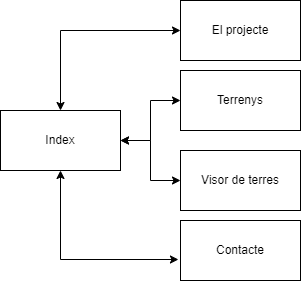

The diagram above was exported from draw.io. Its source (the exported page's mxGraphModel, read from the mxfile embedded in the PNG):
<mxGraphModel dx="1935" dy="1651" grid="1" gridSize="10" guides="1" tooltips="1" connect="1" arrows="1" fold="1" page="1" pageScale="1" pageWidth="827" pageHeight="1169" math="0" shadow="0">
  <root>
    <mxCell id="raalWODqxdhqBzLOwlwj-0" />
    <mxCell id="raalWODqxdhqBzLOwlwj-1" parent="raalWODqxdhqBzLOwlwj-0" />
    <mxCell id="6OanJ-tTUFZS30SKbdc8-16" value="" style="strokeWidth=1;shadow=0;dashed=0;align=center;html=1;shape=mxgraph.mockup.containers.browserWindow;rSize=0;strokeColor=#666666;strokeColor2=#008cff;strokeColor3=#c4c4c4;mainText=,;recursiveResize=0;fontColor=#6666FF;" parent="raalWODqxdhqBzLOwlwj-1" vertex="1">
      <mxGeometry x="-40" y="-100" width="880" height="470" as="geometry" />
    </mxCell>
    <mxCell id="6OanJ-tTUFZS30SKbdc8-17" value="PECTPriorat" style="strokeWidth=1;shadow=0;dashed=0;align=center;html=1;shape=mxgraph.mockup.containers.anchor;fontSize=17;fontColor=#666666;align=left;" parent="6OanJ-tTUFZS30SKbdc8-16" vertex="1">
      <mxGeometry x="60" y="12" width="110" height="26" as="geometry" />
    </mxCell>
    <mxCell id="6OanJ-tTUFZS30SKbdc8-18" value="https://antonmh3.github.io/PECTPriorat/" style="strokeWidth=1;shadow=0;dashed=0;align=center;html=1;shape=mxgraph.mockup.containers.anchor;rSize=0;fontSize=17;fontColor=#666666;align=left;" parent="6OanJ-tTUFZS30SKbdc8-16" vertex="1">
      <mxGeometry x="130" y="60" width="250" height="26" as="geometry" />
    </mxCell>
    <mxCell id="srgD0T2uNy2nnUzsSbOh-0" value="" style="rounded=0;whiteSpace=wrap;html=1;" parent="raalWODqxdhqBzLOwlwj-1" vertex="1">
      <mxGeometry x="-40" width="880" height="100" as="geometry" />
    </mxCell>
    <mxCell id="srgD0T2uNy2nnUzsSbOh-58" value="" style="edgeStyle=orthogonalEdgeStyle;rounded=0;orthogonalLoop=1;jettySize=auto;html=1;dashed=1;fontColor=#6666FF;startArrow=none;startFill=0;" parent="raalWODqxdhqBzLOwlwj-1" source="srgD0T2uNy2nnUzsSbOh-1" target="srgD0T2uNy2nnUzsSbOh-48" edge="1">
      <mxGeometry relative="1" as="geometry" />
    </mxCell>
    <UserObject label="&lt;font color=&quot;#000000&quot;&gt;El projecte&lt;/font&gt;" link="data:page/id,CxxqP2q92ZwD7YT-BSW4" id="srgD0T2uNy2nnUzsSbOh-1">
      <mxCell style="strokeWidth=1;shadow=0;dashed=1;align=center;html=1;shape=mxgraph.mockup.buttons.button;strokeColor=#666666;fontColor=#ffffff;mainText=;buttonStyle=round;fontSize=17;fontStyle=1;fillColor=#FFFFFF;whiteSpace=wrap;dashPattern=1 1;" parent="raalWODqxdhqBzLOwlwj-1" vertex="1">
        <mxGeometry x="345" y="10" width="110" height="80" as="geometry" />
      </mxCell>
    </UserObject>
    <UserObject label="&lt;font color=&quot;#000000&quot;&gt;Vissor de terres&lt;/font&gt;" link="data:page/id,eGPAFFCyXpWuAbd6N8Ma" id="srgD0T2uNy2nnUzsSbOh-6">
      <mxCell style="strokeWidth=1;shadow=0;dashed=1;align=center;html=1;shape=mxgraph.mockup.buttons.button;strokeColor=#666666;fontColor=#ffffff;mainText=;buttonStyle=round;fontSize=17;fontStyle=1;fillColor=#FFFFFF;whiteSpace=wrap;dashPattern=1 1;" parent="raalWODqxdhqBzLOwlwj-1" vertex="1">
        <mxGeometry x="470" y="10" width="110" height="80" as="geometry" />
      </mxCell>
    </UserObject>
    <UserObject label="&lt;font color=&quot;#000000&quot;&gt;Terrenys&lt;/font&gt;" link="data:page/id,_aPmp4WXC9ggwns_PVur" id="srgD0T2uNy2nnUzsSbOh-7">
      <mxCell style="strokeWidth=1;shadow=0;dashed=1;align=center;html=1;shape=mxgraph.mockup.buttons.button;strokeColor=#666666;fontColor=#ffffff;mainText=;buttonStyle=round;fontSize=17;fontStyle=1;fillColor=#FFFFFF;whiteSpace=wrap;dashPattern=1 1;" parent="raalWODqxdhqBzLOwlwj-1" vertex="1">
        <mxGeometry x="590" y="10" width="110" height="80" as="geometry" />
      </mxCell>
    </UserObject>
    <mxCell id="srgD0T2uNy2nnUzsSbOh-57" value="" style="edgeStyle=orthogonalEdgeStyle;rounded=0;orthogonalLoop=1;jettySize=auto;html=1;dashed=1;fontColor=#6666FF;startArrow=none;startFill=0;entryX=0.5;entryY=1;entryDx=0;entryDy=0;entryPerimeter=0;" parent="raalWODqxdhqBzLOwlwj-1" source="srgD0T2uNy2nnUzsSbOh-8" target="srgD0T2uNy2nnUzsSbOh-56" edge="1">
      <mxGeometry relative="1" as="geometry" />
    </mxCell>
    <UserObject label="&lt;font color=&quot;#000000&quot;&gt;Contacte&lt;/font&gt;" link="data:page/id,Kjf8O9b9UCcDlUYeBGXH" id="srgD0T2uNy2nnUzsSbOh-8">
      <mxCell style="strokeWidth=1;shadow=0;dashed=1;align=center;html=1;shape=mxgraph.mockup.buttons.button;strokeColor=#666666;fontColor=#ffffff;mainText=;buttonStyle=round;fontSize=17;fontStyle=1;fillColor=#FFFFFF;whiteSpace=wrap;dashPattern=1 1;" parent="raalWODqxdhqBzLOwlwj-1" vertex="1">
        <mxGeometry x="710" y="10" width="110" height="80" as="geometry" />
      </mxCell>
    </UserObject>
    <mxCell id="srgD0T2uNy2nnUzsSbOh-43" value="" style="edgeStyle=orthogonalEdgeStyle;rounded=0;orthogonalLoop=1;jettySize=auto;html=1;startArrow=none;startFill=0;dashed=1;" parent="raalWODqxdhqBzLOwlwj-1" source="srgD0T2uNy2nnUzsSbOh-10" target="srgD0T2uNy2nnUzsSbOh-38" edge="1">
      <mxGeometry relative="1" as="geometry" />
    </mxCell>
    <UserObject label="" link="data:page/id,pJPAm7TF0w6mn3k2c22h" id="srgD0T2uNy2nnUzsSbOh-10">
      <mxCell style="sketch=0;outlineConnect=0;fontColor=#232F3E;gradientColor=none;fillColor=#D45B07;strokeColor=none;dashed=0;verticalLabelPosition=bottom;verticalAlign=top;align=center;html=1;fontSize=12;fontStyle=0;aspect=fixed;pointerEvents=1;shape=mxgraph.aws4.container_registry_image;" parent="raalWODqxdhqBzLOwlwj-1" vertex="1">
        <mxGeometry y="17.5" width="65" height="65" as="geometry" />
      </mxCell>
    </UserObject>
    <mxCell id="srgD0T2uNy2nnUzsSbOh-38" value="&lt;font color=&quot;#6666ff&quot;&gt;Imatge del logo PECT Priorat&lt;/font&gt;/&lt;font color=&quot;#ff0000&quot;&gt;link cap a index&lt;/font&gt;" style="shape=note;size=0;align=left;spacingLeft=10;html=1;whiteSpace=wrap;dashed=1;" parent="raalWODqxdhqBzLOwlwj-1" vertex="1">
      <mxGeometry x="-180" y="30" width="110" height="40" as="geometry" />
    </mxCell>
    <mxCell id="srgD0T2uNy2nnUzsSbOh-48" value="&lt;div style=&quot;text-align: justify&quot;&gt;&lt;font color=&quot;#6666ff&quot;&gt;Boto de el projecte&lt;/font&gt;&lt;span&gt;/&lt;/span&gt;&lt;font color=&quot;#ff0000&quot;&gt;link cap a el projecte/&lt;/font&gt;&lt;font color=&quot;#ffd966&quot;&gt;degradat gris quan hi pases pel demunt el cursor&lt;/font&gt;&lt;/div&gt;" style="shape=note;size=0;align=left;spacingLeft=10;html=1;whiteSpace=wrap;dashed=1;" parent="raalWODqxdhqBzLOwlwj-1" vertex="1">
      <mxGeometry x="310" y="-210" width="180" height="90" as="geometry" />
    </mxCell>
    <mxCell id="srgD0T2uNy2nnUzsSbOh-50" value="" style="edgeStyle=orthogonalEdgeStyle;rounded=0;orthogonalLoop=1;jettySize=auto;html=1;dashed=1;fontColor=#6666FF;startArrow=none;startFill=0;exitX=0.509;exitY=0.02;exitDx=0;exitDy=0;exitPerimeter=0;" parent="raalWODqxdhqBzLOwlwj-1" edge="1">
      <mxGeometry relative="1" as="geometry">
        <mxPoint x="405.9899999999998" y="26" as="sourcePoint" />
        <Array as="points">
          <mxPoint x="406" y="-12" />
          <mxPoint x="405" y="-12" />
        </Array>
      </mxGeometry>
    </mxCell>
    <mxCell id="srgD0T2uNy2nnUzsSbOh-52" value="" style="edgeStyle=orthogonalEdgeStyle;rounded=0;orthogonalLoop=1;jettySize=auto;html=1;dashed=1;fontColor=#6666FF;startArrow=none;startFill=0;exitX=0.509;exitY=0.04;exitDx=0;exitDy=0;exitPerimeter=0;" parent="raalWODqxdhqBzLOwlwj-1" source="srgD0T2uNy2nnUzsSbOh-6" target="srgD0T2uNy2nnUzsSbOh-53" edge="1">
      <mxGeometry relative="1" as="geometry">
        <mxPoint x="525" y="12.5" as="sourcePoint" />
      </mxGeometry>
    </mxCell>
    <mxCell id="srgD0T2uNy2nnUzsSbOh-53" value="&lt;font color=&quot;#6666ff&quot;&gt;Boto de el visor de terres/&lt;/font&gt;&lt;font color=&quot;#ff0000&quot;&gt;link cap a visor/&lt;/font&gt;&lt;font color=&quot;#ffd966&quot;&gt;degradat gris quan hi pases pel demunt el cursor&lt;/font&gt;" style="shape=note;size=0;align=left;spacingLeft=10;html=1;whiteSpace=wrap;dashed=1;" parent="raalWODqxdhqBzLOwlwj-1" vertex="1">
      <mxGeometry x="435" y="-310" width="180" height="90" as="geometry" />
    </mxCell>
    <mxCell id="srgD0T2uNy2nnUzsSbOh-54" value="" style="edgeStyle=orthogonalEdgeStyle;rounded=0;orthogonalLoop=1;jettySize=auto;html=1;dashed=1;fontColor=#6666FF;startArrow=none;startFill=0;exitX=0.509;exitY=0.02;exitDx=0;exitDy=0;exitPerimeter=0;" parent="raalWODqxdhqBzLOwlwj-1" source="srgD0T2uNy2nnUzsSbOh-7" target="srgD0T2uNy2nnUzsSbOh-55" edge="1">
      <mxGeometry relative="1" as="geometry">
        <mxPoint x="715" y="-17.5" as="sourcePoint" />
      </mxGeometry>
    </mxCell>
    <mxCell id="srgD0T2uNy2nnUzsSbOh-55" value="&lt;font color=&quot;#6666ff&quot;&gt;Boto de terrenys/&lt;/font&gt;&lt;font color=&quot;#ff0000&quot;&gt;link cap a terrenys/&lt;/font&gt;&lt;font color=&quot;#ffd966&quot;&gt;degradat gris quan hi pases pel demunt el cursor&lt;/font&gt;" style="shape=note;size=0;align=left;spacingLeft=10;html=1;whiteSpace=wrap;dashed=1;" parent="raalWODqxdhqBzLOwlwj-1" vertex="1">
      <mxGeometry x="555" y="-200" width="180" height="90" as="geometry" />
    </mxCell>
    <mxCell id="srgD0T2uNy2nnUzsSbOh-56" value="&lt;font color=&quot;#6666ff&quot;&gt;Boto de contacte/&lt;/font&gt;&lt;font color=&quot;#ff0000&quot;&gt;link cap a contacte/&lt;/font&gt;&lt;font color=&quot;#ffd966&quot;&gt;degradat gris quan hi pases pel demunt el cursor&lt;/font&gt;" style="shape=note;size=0;align=left;spacingLeft=10;html=1;whiteSpace=wrap;dashed=1;" parent="raalWODqxdhqBzLOwlwj-1" vertex="1">
      <mxGeometry x="675" y="-310" width="180" height="90" as="geometry" />
    </mxCell>
    <mxCell id="srgD0T2uNy2nnUzsSbOh-59" value="" style="rounded=0;whiteSpace=wrap;html=1;fontColor=#6666FF;labelBackgroundColor=none;fillColor=#CCCCCC;" parent="raalWODqxdhqBzLOwlwj-1" vertex="1">
      <mxGeometry x="-40" y="100" width="880" height="270" as="geometry" />
    </mxCell>
    <mxCell id="RMIxXJcqlDe0abaoPucf-2" value="" style="edgeStyle=orthogonalEdgeStyle;rounded=0;orthogonalLoop=1;jettySize=auto;html=1;dashed=1;fontSize=14;fontColor=#000000;startArrow=none;startFill=0;entryX=1.013;entryY=0.633;entryDx=0;entryDy=0;entryPerimeter=0;" parent="raalWODqxdhqBzLOwlwj-1" source="srgD0T2uNy2nnUzsSbOh-60" target="RMIxXJcqlDe0abaoPucf-4" edge="1">
      <mxGeometry relative="1" as="geometry">
        <mxPoint x="-70" y="235" as="targetPoint" />
        <Array as="points">
          <mxPoint x="210" y="237" />
          <mxPoint x="210" y="237" />
        </Array>
      </mxGeometry>
    </mxCell>
    <mxCell id="srgD0T2uNy2nnUzsSbOh-60" value="" style="sketch=0;outlineConnect=0;fontColor=#232F3E;gradientColor=none;fillColor=#D45B07;strokeColor=none;dashed=0;verticalLabelPosition=bottom;verticalAlign=top;align=center;html=1;fontSize=12;fontStyle=0;aspect=fixed;pointerEvents=1;shape=mxgraph.aws4.container_registry_image;" parent="raalWODqxdhqBzLOwlwj-1" vertex="1">
      <mxGeometry x="306" y="127.5" width="215" height="215" as="geometry" />
    </mxCell>
    <UserObject label="Contacta'ns" link="data:page/id,Kjf8O9b9UCcDlUYeBGXH" id="6OanJ-tTUFZS30SKbdc8-0">
      <mxCell style="strokeWidth=1;shadow=0;dashed=1;align=center;html=1;shape=mxgraph.mockup.buttons.button;strokeColor=#FFFFFF;fontColor=#ffffff;mainText=;buttonStyle=round;fontSize=17;fontStyle=1;fillColor=#333333;whiteSpace=wrap;dashPattern=1 1;" parent="raalWODqxdhqBzLOwlwj-1" vertex="1">
        <mxGeometry x="362" y="260" width="102.5" height="30" as="geometry" />
      </mxCell>
    </UserObject>
    <mxCell id="6OanJ-tTUFZS30SKbdc8-20" value="&lt;font color=&quot;#000000&quot; style=&quot;font-size: 21px&quot;&gt;&lt;b&gt;Benvolguts al projecte PECT Priorat&lt;/b&gt;&lt;/font&gt;" style="text;html=1;strokeColor=none;fillColor=none;align=center;verticalAlign=middle;whiteSpace=wrap;rounded=0;fontColor=#6666FF;" parent="raalWODqxdhqBzLOwlwj-1" vertex="1">
      <mxGeometry x="225" y="160" width="390" height="30" as="geometry" />
    </mxCell>
    <mxCell id="6OanJ-tTUFZS30SKbdc8-21" value="&lt;font color=&quot;#000000&quot; style=&quot;font-size: 14px&quot;&gt;&lt;b style=&quot;font-size: 14px&quot;&gt;Desenvolupament económic, agricultura, sostenibilitat i paisatge&lt;/b&gt;&lt;/font&gt;" style="text;html=1;strokeColor=none;fillColor=none;align=center;verticalAlign=middle;whiteSpace=wrap;rounded=0;fontColor=#6666FF;fontSize=14;" parent="raalWODqxdhqBzLOwlwj-1" vertex="1">
      <mxGeometry x="197.5" y="200" width="445" height="30" as="geometry" />
    </mxCell>
    <mxCell id="RMIxXJcqlDe0abaoPucf-4" value="&lt;div style=&quot;text-align: justify&quot;&gt;&lt;font color=&quot;#6666ff&quot;&gt;Imatge representativa del projecte o slidimages que ocupi tot el contenidor (background del &lt;/font&gt;&lt;font color=&quot;#ff0080&quot;&gt;C3&lt;/font&gt;&lt;font color=&quot;#6666ff&quot;&gt;)&lt;/font&gt;&lt;/div&gt;" style="shape=note;size=0;align=left;spacingLeft=10;html=1;whiteSpace=wrap;dashed=1;" parent="raalWODqxdhqBzLOwlwj-1" vertex="1">
      <mxGeometry x="-220" y="180" width="150" height="90" as="geometry" />
    </mxCell>
    <mxCell id="RMIxXJcqlDe0abaoPucf-6" value="&lt;div style=&quot;text-align: justify&quot;&gt;&lt;font color=&quot;#6666ff&quot;&gt;Contenidor amb una benvolguda al projecte i unes paraules clau amb un boto de contacte/&lt;/font&gt;&lt;font color=&quot;#ff0000&quot;&gt;El boto de contacte porta a contacte&lt;/font&gt;&lt;font color=&quot;#ffd966&quot;&gt;/ el boto de contacte te un degradat blanc quan hi pases el cursor&lt;/font&gt;&lt;/div&gt;" style="shape=note;size=0;align=left;spacingLeft=10;html=1;whiteSpace=wrap;dashed=1;" parent="raalWODqxdhqBzLOwlwj-1" vertex="1">
      <mxGeometry x="870" y="155" width="170" height="140" as="geometry" />
    </mxCell>
    <mxCell id="RMIxXJcqlDe0abaoPucf-8" value="C1" style="text;html=1;strokeColor=none;fillColor=none;align=center;verticalAlign=middle;whiteSpace=wrap;rounded=0;dashed=1;dashPattern=1 1;labelBackgroundColor=none;fontSize=14;fontColor=#FF0080;fontStyle=1" parent="raalWODqxdhqBzLOwlwj-1" vertex="1">
      <mxGeometry x="-40" width="40" height="30" as="geometry" />
    </mxCell>
    <mxCell id="RMIxXJcqlDe0abaoPucf-9" value="C2" style="text;html=1;strokeColor=none;fillColor=none;align=center;verticalAlign=middle;whiteSpace=wrap;rounded=0;dashed=1;dashPattern=1 1;labelBackgroundColor=none;fontSize=14;fontColor=#FF0080;fontStyle=1" parent="raalWODqxdhqBzLOwlwj-1" vertex="1">
      <mxGeometry x="-40" y="100" width="40" height="30" as="geometry" />
    </mxCell>
    <mxCell id="RMIxXJcqlDe0abaoPucf-10" value="C3" style="text;html=1;strokeColor=none;fillColor=none;align=center;verticalAlign=middle;whiteSpace=wrap;rounded=0;dashed=1;dashPattern=1 1;labelBackgroundColor=none;fontSize=14;fontColor=#FF0080;fontStyle=1" parent="raalWODqxdhqBzLOwlwj-1" vertex="1">
      <mxGeometry x="197.5" y="160" width="40" height="30" as="geometry" />
    </mxCell>
    <mxCell id="RMIxXJcqlDe0abaoPucf-13" value="" style="edgeStyle=orthogonalEdgeStyle;rounded=0;orthogonalLoop=1;jettySize=auto;html=1;dashed=1;fontSize=14;fontColor=#FFFF33;startArrow=none;startFill=0;" parent="raalWODqxdhqBzLOwlwj-1" source="RMIxXJcqlDe0abaoPucf-11" target="RMIxXJcqlDe0abaoPucf-6" edge="1">
      <mxGeometry relative="1" as="geometry">
        <mxPoint x="772.7561917989024" y="225" as="targetPoint" />
      </mxGeometry>
    </mxCell>
    <mxCell id="RMIxXJcqlDe0abaoPucf-11" value="" style="strokeWidth=2;html=1;shape=mxgraph.flowchart.annotation_2;align=left;labelPosition=right;pointerEvents=1;dashed=1;labelBackgroundColor=none;fontSize=14;fontColor=#FFFF33;fillColor=#333333;rotation=-181;" parent="raalWODqxdhqBzLOwlwj-1" vertex="1">
      <mxGeometry x="642.76" y="160" width="50" height="130" as="geometry" />
    </mxCell>
    <mxCell id="_bl56RpA6DgoRiYjCw-M-0" value="" style="rounded=0;whiteSpace=wrap;html=1;fontColor=#FF0080;" parent="raalWODqxdhqBzLOwlwj-1" vertex="1">
      <mxGeometry x="-40" y="370" width="880" height="580" as="geometry" />
    </mxCell>
    <mxCell id="_bl56RpA6DgoRiYjCw-M-1" value="C4" style="text;html=1;strokeColor=none;fillColor=none;align=center;verticalAlign=middle;whiteSpace=wrap;rounded=0;dashed=1;dashPattern=1 1;labelBackgroundColor=none;fontSize=14;fontColor=#FF0080;fontStyle=1" parent="raalWODqxdhqBzLOwlwj-1" vertex="1">
      <mxGeometry x="-40" y="380" width="40" height="30" as="geometry" />
    </mxCell>
    <mxCell id="A_MdDEiHgWw-GD0ApiDH-0" value="&lt;div style=&quot;text-align: justify&quot;&gt;&lt;span&gt;Al PECT Priorat treballem per dinamitzar i mantenir vius els valors naturals d'aquesta comarca meridional sud de Catalunya.&lt;/span&gt;&lt;/div&gt;&lt;div style=&quot;text-align: justify&quot;&gt;&lt;span&gt;&lt;br&gt;&lt;/span&gt;&lt;/div&gt;&lt;div style=&quot;text-align: justify&quot;&gt;&lt;span&gt;Consulta l'apartat &quot;El projecte&quot; per assabentar-te sobre els nostres objectius, operacions i les notícies més recents.&lt;/span&gt;&lt;/div&gt;" style="text;html=1;strokeColor=none;fillColor=none;align=center;verticalAlign=middle;whiteSpace=wrap;rounded=0;fontColor=#FF0080;" parent="raalWODqxdhqBzLOwlwj-1" vertex="1">
      <mxGeometry y="460" width="350" height="30" as="geometry" />
    </mxCell>
    <mxCell id="A_MdDEiHgWw-GD0ApiDH-1" value="" style="sketch=0;outlineConnect=0;fontColor=#232F3E;gradientColor=none;fillColor=#D45B07;strokeColor=none;dashed=0;verticalLabelPosition=bottom;verticalAlign=top;align=center;html=1;fontSize=12;fontStyle=0;aspect=fixed;pointerEvents=1;shape=mxgraph.aws4.container_registry_image;" parent="raalWODqxdhqBzLOwlwj-1" vertex="1">
      <mxGeometry x="510" y="390" width="215" height="215" as="geometry" />
    </mxCell>
    <mxCell id="A_MdDEiHgWw-GD0ApiDH-2" value="" style="sketch=0;outlineConnect=0;fontColor=#232F3E;gradientColor=none;fillColor=#D45B07;strokeColor=none;dashed=0;verticalLabelPosition=bottom;verticalAlign=top;align=center;html=1;fontSize=12;fontStyle=0;aspect=fixed;pointerEvents=1;shape=mxgraph.aws4.container_registry_image;" parent="raalWODqxdhqBzLOwlwj-1" vertex="1">
      <mxGeometry x="40" y="650" width="215" height="215" as="geometry" />
    </mxCell>
    <mxCell id="A_MdDEiHgWw-GD0ApiDH-3" value="&lt;div style=&quot;text-align: justify&quot;&gt;Compartim objectius amb la gent del territori donant continuitat&amp;nbsp; i vida a terres sense propietari, assegurant el paisatge i patrimoni tradicional tot dinamitzant activitats del sector&lt;/div&gt;&lt;div style=&quot;text-align: justify&quot;&gt;&lt;br&gt;&lt;/div&gt;&lt;div style=&quot;text-align: justify&quot;&gt;Fes una ullda al banc de terres del Priorat, on hi trobaras terrenys i finques cedides per a que puguis começar la teva vida al camp&lt;/div&gt;&lt;div style=&quot;text-align: justify&quot;&gt;&lt;br&gt;&lt;/div&gt;" style="text;html=1;strokeColor=none;fillColor=none;align=center;verticalAlign=middle;whiteSpace=wrap;rounded=0;fontColor=#FF0080;" parent="raalWODqxdhqBzLOwlwj-1" vertex="1">
      <mxGeometry x="385" y="740" width="350" height="30" as="geometry" />
    </mxCell>
    <mxCell id="e33-fKQ98UCCLQYm0bYM-0" value="" style="rounded=0;whiteSpace=wrap;html=1;" vertex="1" parent="raalWODqxdhqBzLOwlwj-1">
      <mxGeometry x="-40" y="950" width="880" height="160" as="geometry" />
    </mxCell>
    <mxCell id="e33-fKQ98UCCLQYm0bYM-1" value="" style="dashed=0;outlineConnect=0;html=1;align=center;labelPosition=center;verticalLabelPosition=bottom;verticalAlign=top;shape=mxgraph.webicons.facebook;fillColor=#6294E4;gradientColor=#1A2665" vertex="1" parent="raalWODqxdhqBzLOwlwj-1">
      <mxGeometry x="307.55" y="960" width="39.9" height="41.2" as="geometry" />
    </mxCell>
    <mxCell id="e33-fKQ98UCCLQYm0bYM-2" value="" style="shape=image;html=1;verticalAlign=top;verticalLabelPosition=bottom;labelBackgroundColor=#ffffff;imageAspect=0;aspect=fixed;image=https://cdn2.iconfinder.com/data/icons/social-media-2285/512/1_Instagram_colored_svg_1-128.png" vertex="1" parent="raalWODqxdhqBzLOwlwj-1">
      <mxGeometry x="376.25" y="960" width="48" height="48" as="geometry" />
    </mxCell>
    <mxCell id="e33-fKQ98UCCLQYm0bYM-3" value="" style="dashed=0;outlineConnect=0;html=1;align=center;labelPosition=center;verticalLabelPosition=bottom;verticalAlign=top;shape=mxgraph.webicons.twitter;fillColor=#49EAF7;gradientColor=#137BD0" vertex="1" parent="raalWODqxdhqBzLOwlwj-1">
      <mxGeometry x="450.05" y="960" width="42.4" height="42.4" as="geometry" />
    </mxCell>
    <mxCell id="e33-fKQ98UCCLQYm0bYM-9" value="Si vols ajudar al projecte o aportar idees establim contacte" style="text;html=1;strokeColor=none;fillColor=none;align=center;verticalAlign=middle;whiteSpace=wrap;rounded=0;" vertex="1" parent="raalWODqxdhqBzLOwlwj-1">
      <mxGeometry x="230.25" y="1020" width="340" height="30" as="geometry" />
    </mxCell>
    <mxCell id="e33-fKQ98UCCLQYm0bYM-10" value="PECTPriorat@gmail.com" style="text;html=1;strokeColor=none;fillColor=none;align=center;verticalAlign=middle;whiteSpace=wrap;rounded=0;" vertex="1" parent="raalWODqxdhqBzLOwlwj-1">
      <mxGeometry x="190.25" y="1070" width="60" height="30" as="geometry" />
    </mxCell>
    <mxCell id="e33-fKQ98UCCLQYm0bYM-11" value="" style="shape=mxgraph.signs.tech.mail;html=1;pointerEvents=1;fillColor=#000000;strokeColor=none;verticalLabelPosition=bottom;verticalAlign=top;align=center;" vertex="1" parent="raalWODqxdhqBzLOwlwj-1">
      <mxGeometry x="110" y="1070" width="29" height="20" as="geometry" />
    </mxCell>
    <mxCell id="e33-fKQ98UCCLQYm0bYM-14" value="" style="shape=mxgraph.signs.tech.telephone_3;html=1;pointerEvents=1;fillColor=#000000;strokeColor=none;verticalLabelPosition=bottom;verticalAlign=top;align=center;" vertex="1" parent="raalWODqxdhqBzLOwlwj-1">
      <mxGeometry x="320" y="1062" width="24" height="31" as="geometry" />
    </mxCell>
    <mxCell id="e33-fKQ98UCCLQYm0bYM-15" value="97X XX XX XX" style="text;html=1;strokeColor=none;fillColor=none;align=center;verticalAlign=middle;whiteSpace=wrap;rounded=0;" vertex="1" parent="raalWODqxdhqBzLOwlwj-1">
      <mxGeometry x="335" y="1068" width="120" height="30" as="geometry" />
    </mxCell>
    <mxCell id="e33-fKQ98UCCLQYm0bYM-16" value="" style="sketch=0;pointerEvents=1;shadow=0;dashed=0;html=1;strokeColor=none;fillColor=#505050;labelPosition=center;verticalLabelPosition=bottom;verticalAlign=top;outlineConnect=0;align=center;shape=mxgraph.office.concepts.home;" vertex="1" parent="raalWODqxdhqBzLOwlwj-1">
      <mxGeometry x="470.05" y="1060" width="31.05" height="30" as="geometry" />
    </mxCell>
    <mxCell id="e33-fKQ98UCCLQYm0bYM-19" value="&lt;div style=&quot;text-align: justify&quot;&gt;&lt;font color=&quot;#6666ff&quot;&gt;Imatge sobre població del Priorat&lt;/font&gt;&lt;/div&gt;" style="shape=note;size=0;align=left;spacingLeft=10;html=1;whiteSpace=wrap;dashed=1;" vertex="1" parent="raalWODqxdhqBzLOwlwj-1">
      <mxGeometry x="900" y="452.5" width="150" height="90" as="geometry" />
    </mxCell>
    <mxCell id="e33-fKQ98UCCLQYm0bYM-22" value="" style="edgeStyle=orthogonalEdgeStyle;rounded=0;orthogonalLoop=1;jettySize=auto;html=1;dashed=1;fontSize=14;fontColor=#000000;startArrow=none;startFill=0;entryX=0;entryY=0.5;entryDx=0;entryDy=0;entryPerimeter=0;" edge="1" parent="raalWODqxdhqBzLOwlwj-1" source="A_MdDEiHgWw-GD0ApiDH-1" target="e33-fKQ98UCCLQYm0bYM-19">
      <mxGeometry relative="1" as="geometry">
        <mxPoint x="270.00000000000006" y="620" as="targetPoint" />
        <Array as="points" />
        <mxPoint x="644.05" y="620.03" as="sourcePoint" />
      </mxGeometry>
    </mxCell>
    <mxCell id="e33-fKQ98UCCLQYm0bYM-24" value="&lt;div style=&quot;text-align: justify&quot;&gt;&lt;font color=&quot;#6666ff&quot;&gt;Imatge sobre cultius del Priorat&lt;/font&gt;&lt;/div&gt;" style="shape=note;size=0;align=left;spacingLeft=10;html=1;whiteSpace=wrap;dashed=1;" vertex="1" parent="raalWODqxdhqBzLOwlwj-1">
      <mxGeometry x="-270" y="710" width="150" height="90" as="geometry" />
    </mxCell>
    <mxCell id="e33-fKQ98UCCLQYm0bYM-25" value="" style="edgeStyle=orthogonalEdgeStyle;rounded=0;orthogonalLoop=1;jettySize=auto;html=1;dashed=1;fontSize=14;fontColor=#000000;startArrow=none;startFill=0;entryX=0;entryY=0;entryDx=150;entryDy=45;entryPerimeter=0;" edge="1" parent="raalWODqxdhqBzLOwlwj-1" target="e33-fKQ98UCCLQYm0bYM-24">
      <mxGeometry relative="1" as="geometry">
        <mxPoint x="-150" y="760" as="targetPoint" />
        <Array as="points" />
        <mxPoint x="40" y="754.53" as="sourcePoint" />
      </mxGeometry>
    </mxCell>
    <mxCell id="e33-fKQ98UCCLQYm0bYM-26" value="C5" style="text;html=1;strokeColor=none;fillColor=none;align=center;verticalAlign=middle;whiteSpace=wrap;rounded=0;dashed=1;dashPattern=1 1;labelBackgroundColor=none;fontSize=14;fontColor=#FF0080;fontStyle=1" vertex="1" parent="raalWODqxdhqBzLOwlwj-1">
      <mxGeometry x="-30" y="960" width="40" height="30" as="geometry" />
    </mxCell>
    <mxCell id="e33-fKQ98UCCLQYm0bYM-27" value="Plaça de la Quartera, 1. 43730. Falset" style="text;html=1;strokeColor=none;fillColor=none;align=center;verticalAlign=middle;whiteSpace=wrap;rounded=0;" vertex="1" parent="raalWODqxdhqBzLOwlwj-1">
      <mxGeometry x="510" y="1068" width="210" height="30" as="geometry" />
    </mxCell>
    <mxCell id="e33-fKQ98UCCLQYm0bYM-28" value="" style="strokeWidth=2;html=1;shape=mxgraph.flowchart.annotation_2;align=left;labelPosition=right;pointerEvents=1;dashed=1;labelBackgroundColor=none;fontSize=14;fontColor=#FFFF33;fillColor=#333333;rotation=-180;" vertex="1" parent="raalWODqxdhqBzLOwlwj-1">
      <mxGeometry x="725" y="960" width="50" height="130" as="geometry" />
    </mxCell>
    <mxCell id="e33-fKQ98UCCLQYm0bYM-31" value="" style="edgeStyle=orthogonalEdgeStyle;rounded=0;orthogonalLoop=1;jettySize=auto;html=1;dashed=1;fontSize=14;fontColor=#FFFF33;startArrow=none;startFill=0;entryX=0;entryY=0.5;entryDx=0;entryDy=0;entryPerimeter=0;" edge="1" parent="raalWODqxdhqBzLOwlwj-1" target="e33-fKQ98UCCLQYm0bYM-32">
      <mxGeometry relative="1" as="geometry">
        <mxPoint x="952.24" y="1024.5" as="targetPoint" />
        <mxPoint x="775.0038082010981" y="1024.5" as="sourcePoint" />
      </mxGeometry>
    </mxCell>
    <mxCell id="e33-fKQ98UCCLQYm0bYM-32" value="&lt;div style=&quot;text-align: justify&quot;&gt;&lt;font color=&quot;#6666ff&quot;&gt;Peu de pàgina amb dades de contacte/&lt;/font&gt;&lt;font color=&quot;#ff3333&quot;&gt;Links cap a la pestanya contacte&lt;/font&gt;&lt;/div&gt;" style="shape=note;size=0;align=left;spacingLeft=10;html=1;whiteSpace=wrap;dashed=1;" vertex="1" parent="raalWODqxdhqBzLOwlwj-1">
      <mxGeometry x="890" y="980" width="150" height="90" as="geometry" />
    </mxCell>
  </root>
</mxGraphModel>